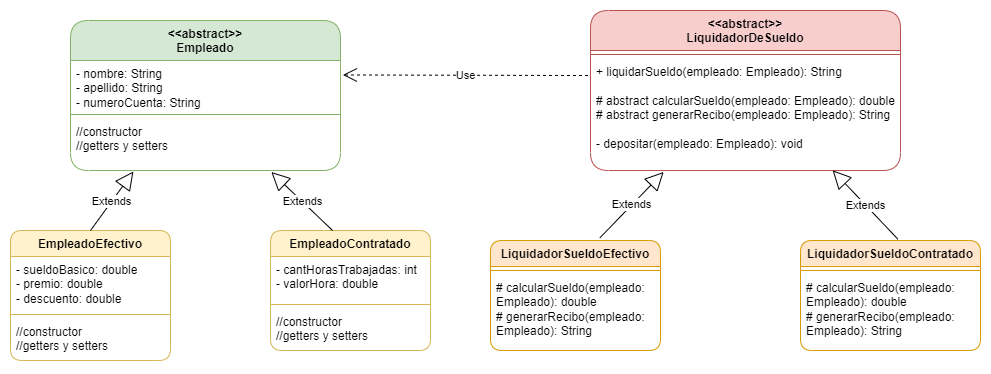

The diagram above was exported from draw.io. Its source (the exported page's mxGraphModel, read from the mxfile embedded in the PNG):
<mxGraphModel dx="1900" dy="573" grid="1" gridSize="10" guides="1" tooltips="1" connect="1" arrows="1" fold="1" page="1" pageScale="1" pageWidth="850" pageHeight="1100" math="0" shadow="0">
  <root>
    <mxCell id="0" />
    <mxCell id="1" parent="0" />
    <mxCell id="ztEx9-I8Xc1bx_69qti0-1" value="&amp;lt;&amp;lt;abstract&amp;gt;&amp;gt;&lt;br&gt;Empleado" style="swimlane;fontStyle=1;align=center;verticalAlign=top;childLayout=stackLayout;horizontal=1;startSize=40;horizontalStack=0;resizeParent=1;resizeParentMax=0;resizeLast=0;collapsible=1;marginBottom=0;whiteSpace=wrap;html=1;fillColor=#d5e8d4;strokeColor=#82b366;rounded=1;" vertex="1" parent="1">
      <mxGeometry x="20" y="70" width="270" height="150" as="geometry" />
    </mxCell>
    <mxCell id="ztEx9-I8Xc1bx_69qti0-2" value="- nombre: String&lt;br&gt;- apellido: String&lt;br&gt;- numeroCuenta: String" style="text;strokeColor=none;fillColor=none;align=left;verticalAlign=top;spacingLeft=4;spacingRight=4;overflow=hidden;rotatable=0;points=[[0,0.5],[1,0.5]];portConstraint=eastwest;whiteSpace=wrap;html=1;" vertex="1" parent="ztEx9-I8Xc1bx_69qti0-1">
      <mxGeometry y="40" width="270" height="50" as="geometry" />
    </mxCell>
    <mxCell id="ztEx9-I8Xc1bx_69qti0-3" value="" style="line;strokeWidth=1;fillColor=none;align=left;verticalAlign=middle;spacingTop=-1;spacingLeft=3;spacingRight=3;rotatable=0;labelPosition=right;points=[];portConstraint=eastwest;strokeColor=inherit;" vertex="1" parent="ztEx9-I8Xc1bx_69qti0-1">
      <mxGeometry y="90" width="270" height="8" as="geometry" />
    </mxCell>
    <mxCell id="ztEx9-I8Xc1bx_69qti0-4" value="//constructor&lt;br&gt;//getters y setters" style="text;strokeColor=none;fillColor=none;align=left;verticalAlign=top;spacingLeft=4;spacingRight=4;overflow=hidden;rotatable=0;points=[[0,0.5],[1,0.5]];portConstraint=eastwest;whiteSpace=wrap;html=1;" vertex="1" parent="ztEx9-I8Xc1bx_69qti0-1">
      <mxGeometry y="98" width="270" height="52" as="geometry" />
    </mxCell>
    <mxCell id="ztEx9-I8Xc1bx_69qti0-5" value="EmpleadoEfectivo" style="swimlane;fontStyle=1;align=center;verticalAlign=top;childLayout=stackLayout;horizontal=1;startSize=26;horizontalStack=0;resizeParent=1;resizeParentMax=0;resizeLast=0;collapsible=1;marginBottom=0;whiteSpace=wrap;html=1;fillColor=#fff2cc;strokeColor=#d6b656;rounded=1;" vertex="1" parent="1">
      <mxGeometry x="-40" y="280" width="160" height="130" as="geometry" />
    </mxCell>
    <mxCell id="ztEx9-I8Xc1bx_69qti0-6" value="- sueldoBasico: double&lt;br&gt;- premio: double&lt;br&gt;- descuento: double" style="text;strokeColor=none;fillColor=none;align=left;verticalAlign=top;spacingLeft=4;spacingRight=4;overflow=hidden;rotatable=0;points=[[0,0.5],[1,0.5]];portConstraint=eastwest;whiteSpace=wrap;html=1;" vertex="1" parent="ztEx9-I8Xc1bx_69qti0-5">
      <mxGeometry y="26" width="160" height="54" as="geometry" />
    </mxCell>
    <mxCell id="ztEx9-I8Xc1bx_69qti0-7" value="" style="line;strokeWidth=1;fillColor=none;align=left;verticalAlign=middle;spacingTop=-1;spacingLeft=3;spacingRight=3;rotatable=0;labelPosition=right;points=[];portConstraint=eastwest;strokeColor=inherit;" vertex="1" parent="ztEx9-I8Xc1bx_69qti0-5">
      <mxGeometry y="80" width="160" height="8" as="geometry" />
    </mxCell>
    <mxCell id="ztEx9-I8Xc1bx_69qti0-8" value="//constructor&lt;br style=&quot;border-color: var(--border-color);&quot;&gt;//getters y setters" style="text;strokeColor=none;fillColor=none;align=left;verticalAlign=top;spacingLeft=4;spacingRight=4;overflow=hidden;rotatable=0;points=[[0,0.5],[1,0.5]];portConstraint=eastwest;whiteSpace=wrap;html=1;" vertex="1" parent="ztEx9-I8Xc1bx_69qti0-5">
      <mxGeometry y="88" width="160" height="42" as="geometry" />
    </mxCell>
    <mxCell id="ztEx9-I8Xc1bx_69qti0-9" value="EmpleadoContratado" style="swimlane;fontStyle=1;align=center;verticalAlign=top;childLayout=stackLayout;horizontal=1;startSize=26;horizontalStack=0;resizeParent=1;resizeParentMax=0;resizeLast=0;collapsible=1;marginBottom=0;whiteSpace=wrap;html=1;fillColor=#fff2cc;strokeColor=#d6b656;rounded=1;" vertex="1" parent="1">
      <mxGeometry x="220" y="280" width="160" height="120" as="geometry" />
    </mxCell>
    <mxCell id="ztEx9-I8Xc1bx_69qti0-10" value="- cantHorasTrabajadas: int&lt;br&gt;- valorHora: double" style="text;strokeColor=none;fillColor=none;align=left;verticalAlign=top;spacingLeft=4;spacingRight=4;overflow=hidden;rotatable=0;points=[[0,0.5],[1,0.5]];portConstraint=eastwest;whiteSpace=wrap;html=1;" vertex="1" parent="ztEx9-I8Xc1bx_69qti0-9">
      <mxGeometry y="26" width="160" height="44" as="geometry" />
    </mxCell>
    <mxCell id="ztEx9-I8Xc1bx_69qti0-11" value="" style="line;strokeWidth=1;fillColor=none;align=left;verticalAlign=middle;spacingTop=-1;spacingLeft=3;spacingRight=3;rotatable=0;labelPosition=right;points=[];portConstraint=eastwest;strokeColor=inherit;" vertex="1" parent="ztEx9-I8Xc1bx_69qti0-9">
      <mxGeometry y="70" width="160" height="8" as="geometry" />
    </mxCell>
    <mxCell id="ztEx9-I8Xc1bx_69qti0-12" value="//constructor&lt;br style=&quot;border-color: var(--border-color);&quot;&gt;//getters y setters" style="text;strokeColor=none;fillColor=none;align=left;verticalAlign=top;spacingLeft=4;spacingRight=4;overflow=hidden;rotatable=0;points=[[0,0.5],[1,0.5]];portConstraint=eastwest;whiteSpace=wrap;html=1;" vertex="1" parent="ztEx9-I8Xc1bx_69qti0-9">
      <mxGeometry y="78" width="160" height="42" as="geometry" />
    </mxCell>
    <mxCell id="ztEx9-I8Xc1bx_69qti0-13" value="Extends" style="endArrow=block;endSize=16;endFill=0;html=1;rounded=0;entryX=0.233;entryY=1.019;entryDx=0;entryDy=0;entryPerimeter=0;exitX=0.5;exitY=0;exitDx=0;exitDy=0;" edge="1" parent="1" source="ztEx9-I8Xc1bx_69qti0-5" target="ztEx9-I8Xc1bx_69qti0-4">
      <mxGeometry width="160" relative="1" as="geometry">
        <mxPoint x="10" y="279.31" as="sourcePoint" />
        <mxPoint x="170" y="279.31" as="targetPoint" />
      </mxGeometry>
    </mxCell>
    <mxCell id="ztEx9-I8Xc1bx_69qti0-14" value="Extends" style="endArrow=block;endSize=16;endFill=0;html=1;rounded=0;entryX=0.744;entryY=1.03;entryDx=0;entryDy=0;entryPerimeter=0;exitX=0.388;exitY=0;exitDx=0;exitDy=0;exitPerimeter=0;" edge="1" parent="1" source="ztEx9-I8Xc1bx_69qti0-9" target="ztEx9-I8Xc1bx_69qti0-4">
      <mxGeometry x="-0.0057" width="160" relative="1" as="geometry">
        <mxPoint x="50" y="290" as="sourcePoint" />
        <mxPoint x="93" y="231" as="targetPoint" />
        <mxPoint as="offset" />
      </mxGeometry>
    </mxCell>
    <mxCell id="ztEx9-I8Xc1bx_69qti0-15" value="&amp;lt;&amp;lt;abstract&amp;gt;&amp;gt;&lt;br&gt;LiquidadorDeSueldo" style="swimlane;fontStyle=1;align=center;verticalAlign=top;childLayout=stackLayout;horizontal=1;startSize=40;horizontalStack=0;resizeParent=1;resizeParentMax=0;resizeLast=0;collapsible=1;marginBottom=0;whiteSpace=wrap;html=1;fillColor=#f8cecc;strokeColor=#b85450;rounded=1;" vertex="1" parent="1">
      <mxGeometry x="540" y="60" width="310" height="160" as="geometry" />
    </mxCell>
    <mxCell id="ztEx9-I8Xc1bx_69qti0-17" value="" style="line;strokeWidth=1;fillColor=none;align=left;verticalAlign=middle;spacingTop=-1;spacingLeft=3;spacingRight=3;rotatable=0;labelPosition=right;points=[];portConstraint=eastwest;strokeColor=inherit;" vertex="1" parent="ztEx9-I8Xc1bx_69qti0-15">
      <mxGeometry y="40" width="310" height="8" as="geometry" />
    </mxCell>
    <mxCell id="ztEx9-I8Xc1bx_69qti0-18" value="+ liquidarSueldo(empleado: Empleado): String&lt;br&gt;&lt;br&gt;# abstract calcularSueldo(empleado: Empleado): double&lt;br&gt;# abstract generarRecibo(empleado: Empleado): String&lt;br&gt;&lt;br&gt;- depositar(empleado: Empleado): void&lt;br&gt;" style="text;strokeColor=none;fillColor=none;align=left;verticalAlign=top;spacingLeft=4;spacingRight=4;overflow=hidden;rotatable=0;points=[[0,0.5],[1,0.5]];portConstraint=eastwest;whiteSpace=wrap;html=1;" vertex="1" parent="ztEx9-I8Xc1bx_69qti0-15">
      <mxGeometry y="48" width="310" height="112" as="geometry" />
    </mxCell>
    <mxCell id="ztEx9-I8Xc1bx_69qti0-19" value="LiquidadorSueldoEfectivo" style="swimlane;fontStyle=1;align=center;verticalAlign=top;childLayout=stackLayout;horizontal=1;startSize=26;horizontalStack=0;resizeParent=1;resizeParentMax=0;resizeLast=0;collapsible=1;marginBottom=0;whiteSpace=wrap;html=1;fillColor=#ffe6cc;strokeColor=#d79b00;rounded=1;" vertex="1" parent="1">
      <mxGeometry x="440" y="290" width="170" height="110" as="geometry" />
    </mxCell>
    <mxCell id="ztEx9-I8Xc1bx_69qti0-21" value="" style="line;strokeWidth=1;fillColor=none;align=left;verticalAlign=middle;spacingTop=-1;spacingLeft=3;spacingRight=3;rotatable=0;labelPosition=right;points=[];portConstraint=eastwest;strokeColor=inherit;" vertex="1" parent="ztEx9-I8Xc1bx_69qti0-19">
      <mxGeometry y="26" width="170" height="8" as="geometry" />
    </mxCell>
    <mxCell id="ztEx9-I8Xc1bx_69qti0-22" value="# calcularSueldo(empleado: Empleado): double&lt;br&gt;# generarRecibo(empleado: Empleado): String" style="text;strokeColor=none;fillColor=none;align=left;verticalAlign=top;spacingLeft=4;spacingRight=4;overflow=hidden;rotatable=0;points=[[0,0.5],[1,0.5]];portConstraint=eastwest;whiteSpace=wrap;html=1;" vertex="1" parent="ztEx9-I8Xc1bx_69qti0-19">
      <mxGeometry y="34" width="170" height="76" as="geometry" />
    </mxCell>
    <mxCell id="ztEx9-I8Xc1bx_69qti0-24" value="LiquidadorSueldoContratado" style="swimlane;fontStyle=1;align=center;verticalAlign=top;childLayout=stackLayout;horizontal=1;startSize=26;horizontalStack=0;resizeParent=1;resizeParentMax=0;resizeLast=0;collapsible=1;marginBottom=0;whiteSpace=wrap;html=1;fillColor=#ffe6cc;strokeColor=#d79b00;rounded=1;" vertex="1" parent="1">
      <mxGeometry x="750" y="290" width="180" height="110" as="geometry" />
    </mxCell>
    <mxCell id="ztEx9-I8Xc1bx_69qti0-26" value="" style="line;strokeWidth=1;fillColor=none;align=left;verticalAlign=middle;spacingTop=-1;spacingLeft=3;spacingRight=3;rotatable=0;labelPosition=right;points=[];portConstraint=eastwest;strokeColor=inherit;" vertex="1" parent="ztEx9-I8Xc1bx_69qti0-24">
      <mxGeometry y="26" width="180" height="8" as="geometry" />
    </mxCell>
    <mxCell id="ztEx9-I8Xc1bx_69qti0-27" value="# calcularSueldo(empleado: Empleado): double&lt;br style=&quot;border-color: var(--border-color);&quot;&gt;# generarRecibo(empleado: Empleado): String" style="text;strokeColor=none;fillColor=none;align=left;verticalAlign=top;spacingLeft=4;spacingRight=4;overflow=hidden;rotatable=0;points=[[0,0.5],[1,0.5]];portConstraint=eastwest;whiteSpace=wrap;html=1;" vertex="1" parent="ztEx9-I8Xc1bx_69qti0-24">
      <mxGeometry y="34" width="180" height="76" as="geometry" />
    </mxCell>
    <mxCell id="ztEx9-I8Xc1bx_69qti0-28" value="Extends" style="endArrow=block;endSize=16;endFill=0;html=1;rounded=0;entryX=0.236;entryY=1.013;entryDx=0;entryDy=0;entryPerimeter=0;exitX=0.644;exitY=-0.025;exitDx=0;exitDy=0;exitPerimeter=0;" edge="1" parent="1" source="ztEx9-I8Xc1bx_69qti0-19" target="ztEx9-I8Xc1bx_69qti0-18">
      <mxGeometry x="-0.0057" width="160" relative="1" as="geometry">
        <mxPoint x="292" y="290" as="sourcePoint" />
        <mxPoint x="231" y="232" as="targetPoint" />
        <mxPoint as="offset" />
      </mxGeometry>
    </mxCell>
    <mxCell id="ztEx9-I8Xc1bx_69qti0-29" value="Extends" style="endArrow=block;endSize=16;endFill=0;html=1;rounded=0;entryX=0.781;entryY=0.998;entryDx=0;entryDy=0;entryPerimeter=0;exitX=0.541;exitY=-0.012;exitDx=0;exitDy=0;exitPerimeter=0;" edge="1" parent="1" source="ztEx9-I8Xc1bx_69qti0-24" target="ztEx9-I8Xc1bx_69qti0-18">
      <mxGeometry x="-0.0057" width="160" relative="1" as="geometry">
        <mxPoint x="553" y="288" as="sourcePoint" />
        <mxPoint x="613" y="251" as="targetPoint" />
        <mxPoint as="offset" />
      </mxGeometry>
    </mxCell>
    <mxCell id="ztEx9-I8Xc1bx_69qti0-30" value="Use" style="endArrow=open;endSize=12;dashed=1;html=1;rounded=0;entryX=1.009;entryY=0.289;entryDx=0;entryDy=0;entryPerimeter=0;exitX=-0.008;exitY=0.152;exitDx=0;exitDy=0;exitPerimeter=0;" edge="1" parent="1" source="ztEx9-I8Xc1bx_69qti0-18" target="ztEx9-I8Xc1bx_69qti0-2">
      <mxGeometry width="160" relative="1" as="geometry">
        <mxPoint x="400" y="230" as="sourcePoint" />
        <mxPoint x="560" y="230" as="targetPoint" />
      </mxGeometry>
    </mxCell>
  </root>
</mxGraphModel>